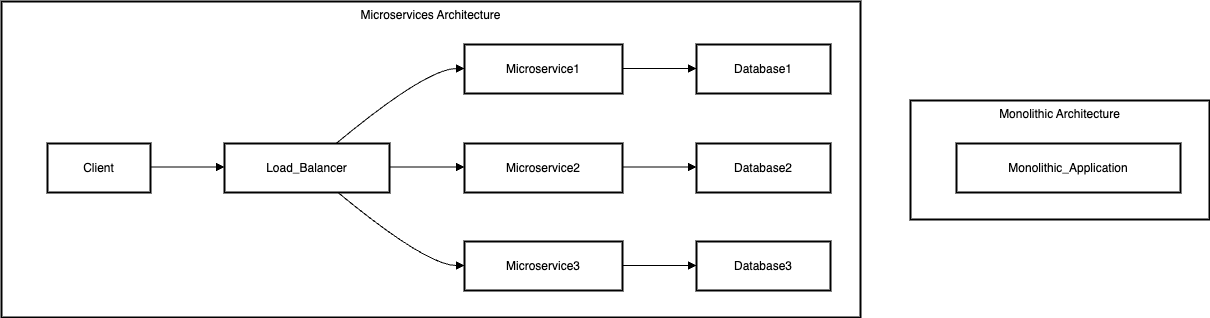

The diagram above was exported from draw.io. Its source (the exported page's mxGraphModel, read from the mxfile embedded in the PNG):
<mxGraphModel>
  <root>
    <mxCell id="0" />
    <mxCell id="1" parent="0" />
    <mxCell id="2" value="Microservices Architecture" style="whiteSpace=wrap;strokeWidth=2;verticalAlign=top;" vertex="1" parent="1">
      <mxGeometry x="8" y="8" width="859" height="316" as="geometry" />
    </mxCell>
    <mxCell id="3" value="Client" style="whiteSpace=wrap;strokeWidth=2;" vertex="1" parent="2">
      <mxGeometry x="46" y="142" width="103" height="49" as="geometry" />
    </mxCell>
    <mxCell id="4" value="Load_Balancer" style="whiteSpace=wrap;strokeWidth=2;" vertex="1" parent="2">
      <mxGeometry x="223" y="142" width="165" height="49" as="geometry" />
    </mxCell>
    <mxCell id="5" value="Microservice1" style="whiteSpace=wrap;strokeWidth=2;" vertex="1" parent="2">
      <mxGeometry x="463" y="43" width="158" height="49" as="geometry" />
    </mxCell>
    <mxCell id="6" value="Microservice2" style="whiteSpace=wrap;strokeWidth=2;" vertex="1" parent="2">
      <mxGeometry x="463" y="142" width="158" height="49" as="geometry" />
    </mxCell>
    <mxCell id="7" value="Microservice3" style="whiteSpace=wrap;strokeWidth=2;" vertex="1" parent="2">
      <mxGeometry x="463" y="240" width="158" height="49" as="geometry" />
    </mxCell>
    <mxCell id="8" value="Database1" style="whiteSpace=wrap;strokeWidth=2;" vertex="1" parent="2">
      <mxGeometry x="695" y="43" width="134" height="49" as="geometry" />
    </mxCell>
    <mxCell id="9" value="Database2" style="whiteSpace=wrap;strokeWidth=2;" vertex="1" parent="2">
      <mxGeometry x="695" y="142" width="134" height="49" as="geometry" />
    </mxCell>
    <mxCell id="10" value="Database3" style="whiteSpace=wrap;strokeWidth=2;" vertex="1" parent="2">
      <mxGeometry x="695" y="240" width="134" height="49" as="geometry" />
    </mxCell>
    <mxCell id="11" value="" style="curved=1;startArrow=none;endArrow=block;exitX=0.99;exitY=0.48;entryX=0;entryY=0.48;" edge="1" parent="2" source="3" target="4">
      <mxGeometry relative="1" as="geometry">
        <Array as="points" />
      </mxGeometry>
    </mxCell>
    <mxCell id="12" value="" style="curved=1;startArrow=none;endArrow=block;exitX=0.68;exitY=-0.01;entryX=0;entryY=0.49;" edge="1" parent="2" source="4" target="5">
      <mxGeometry relative="1" as="geometry">
        <Array as="points">
          <mxPoint x="425" y="67" />
        </Array>
      </mxGeometry>
    </mxCell>
    <mxCell id="13" value="" style="curved=1;startArrow=none;endArrow=block;exitX=1;exitY=0.48;entryX=0;entryY=0.48;" edge="1" parent="2" source="4" target="6">
      <mxGeometry relative="1" as="geometry">
        <Array as="points" />
      </mxGeometry>
    </mxCell>
    <mxCell id="14" value="" style="curved=1;startArrow=none;endArrow=block;exitX=0.68;exitY=0.98;entryX=0;entryY=0.49;" edge="1" parent="2" source="4" target="7">
      <mxGeometry relative="1" as="geometry">
        <Array as="points">
          <mxPoint x="425" y="264" />
        </Array>
      </mxGeometry>
    </mxCell>
    <mxCell id="15" value="" style="curved=1;startArrow=none;endArrow=block;exitX=1;exitY=0.49;entryX=0;entryY=0.49;" edge="1" parent="2" source="5" target="8">
      <mxGeometry relative="1" as="geometry">
        <Array as="points" />
      </mxGeometry>
    </mxCell>
    <mxCell id="16" value="" style="curved=1;startArrow=none;endArrow=block;exitX=1;exitY=0.48;entryX=0;entryY=0.48;" edge="1" parent="2" source="6" target="9">
      <mxGeometry relative="1" as="geometry">
        <Array as="points" />
      </mxGeometry>
    </mxCell>
    <mxCell id="17" value="" style="curved=1;startArrow=none;endArrow=block;exitX=1;exitY=0.49;entryX=0;entryY=0.49;" edge="1" parent="2" source="7" target="10">
      <mxGeometry relative="1" as="geometry">
        <Array as="points" />
      </mxGeometry>
    </mxCell>
    <mxCell id="18" value="Monolithic Architecture" style="whiteSpace=wrap;strokeWidth=2;verticalAlign=top;" vertex="1" parent="1">
      <mxGeometry x="917" y="107" width="299" height="119" as="geometry" />
    </mxCell>
    <mxCell id="19" value="Monolithic_Application" style="whiteSpace=wrap;strokeWidth=2;" vertex="1" parent="18">
      <mxGeometry x="46" y="43" width="224" height="49" as="geometry" />
    </mxCell>
  </root>
</mxGraphModel>